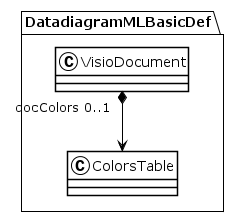

The diagram above was rendered by PlantUML. Its source (embedded in the PNG):
@startuml
!theme plain
package DatadiagramMLBasicDef {
class VisioDocument {
}
VisioDocument "docColors 0..1" *--> ColorsTable
class ColorsTable {
}
}
@enduml